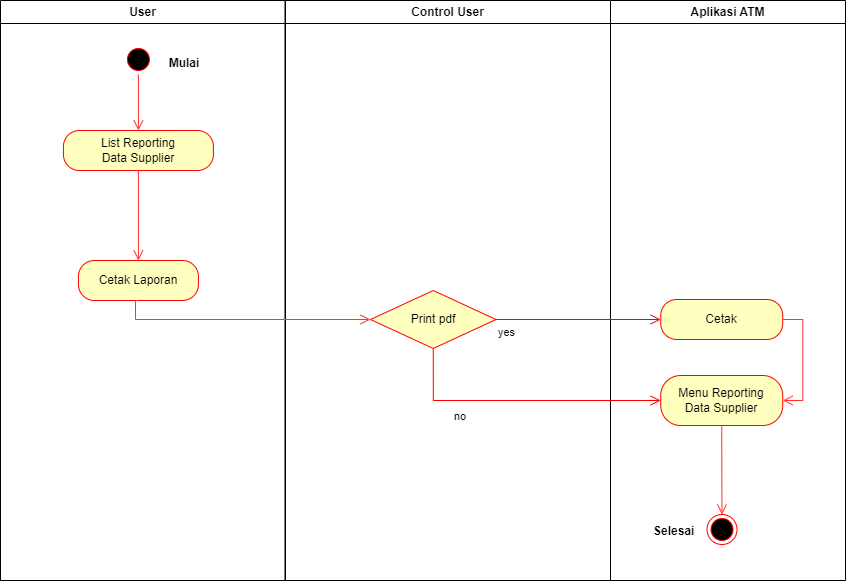

The diagram above was exported from draw.io. Its source (the exported page's mxGraphModel, read from the mxfile embedded in the PNG):
<mxGraphModel dx="868" dy="482" grid="1" gridSize="10" guides="1" tooltips="1" connect="1" arrows="1" fold="1" page="1" pageScale="1" pageWidth="827" pageHeight="1169" math="0" shadow="0">
  <root>
    <mxCell id="0" />
    <mxCell id="1" parent="0" />
    <mxCell id="VeD1-ZMjEAOXh3ORbJDU-1" value="User" style="swimlane;whiteSpace=wrap" parent="1" vertex="1">
      <mxGeometry x="180" y="70" width="284.5" height="580" as="geometry" />
    </mxCell>
    <mxCell id="VeD1-ZMjEAOXh3ORbJDU-2" style="edgeStyle=orthogonalEdgeStyle;rounded=0;orthogonalLoop=1;jettySize=auto;html=1;exitX=0.5;exitY=1;exitDx=0;exitDy=0;strokeColor=#FF3333;strokeWidth=1;endArrow=open;endFill=0;endSize=8;entryX=0.5;entryY=0;entryDx=0;entryDy=0;" parent="VeD1-ZMjEAOXh3ORbJDU-1" source="VeD1-ZMjEAOXh3ORbJDU-3" edge="1" target="VeD1-ZMjEAOXh3ORbJDU-6">
      <mxGeometry relative="1" as="geometry">
        <Array as="points" />
        <mxPoint x="138" y="112" as="targetPoint" />
        <mxPoint x="135.93000000000006" y="74" as="sourcePoint" />
      </mxGeometry>
    </mxCell>
    <mxCell id="VeD1-ZMjEAOXh3ORbJDU-3" value="" style="ellipse;shape=startState;fillColor=#000000;strokeColor=#ff0000;" parent="VeD1-ZMjEAOXh3ORbJDU-1" vertex="1">
      <mxGeometry x="122.93" y="44" width="30" height="30" as="geometry" />
    </mxCell>
    <mxCell id="VeD1-ZMjEAOXh3ORbJDU-4" value="Mulai" style="text;align=center;fontStyle=1;verticalAlign=middle;spacingLeft=3;spacingRight=3;strokeColor=none;rotatable=0;points=[[0,0.5],[1,0.5]];portConstraint=eastwest;" parent="VeD1-ZMjEAOXh3ORbJDU-1" vertex="1">
      <mxGeometry x="144" y="49" width="80" height="26" as="geometry" />
    </mxCell>
    <mxCell id="VeD1-ZMjEAOXh3ORbJDU-6" value="List Reporting &lt;br&gt;Data Supplier" style="rounded=1;whiteSpace=wrap;html=1;arcSize=40;fontColor=#000000;fillColor=#ffffc0;strokeColor=#ff0000;" parent="VeD1-ZMjEAOXh3ORbJDU-1" vertex="1">
      <mxGeometry x="62.93" y="130" width="150" height="40" as="geometry" />
    </mxCell>
    <mxCell id="VeD1-ZMjEAOXh3ORbJDU-7" style="edgeStyle=orthogonalEdgeStyle;rounded=0;orthogonalLoop=1;jettySize=auto;html=1;exitX=0.5;exitY=1;exitDx=0;exitDy=0;strokeColor=#FF3333;strokeWidth=1;endArrow=open;endFill=0;endSize=8;" parent="VeD1-ZMjEAOXh3ORbJDU-1" source="VeD1-ZMjEAOXh3ORbJDU-6" target="VeD1-ZMjEAOXh3ORbJDU-6" edge="1">
      <mxGeometry relative="1" as="geometry" />
    </mxCell>
    <mxCell id="kNCaAPqpWxP_UMkQTJSf-1" value="Cetak Laporan" style="rounded=1;whiteSpace=wrap;html=1;arcSize=40;fontColor=#000000;fillColor=#ffffc0;strokeColor=#ff0000;" parent="VeD1-ZMjEAOXh3ORbJDU-1" vertex="1">
      <mxGeometry x="77.93" y="260" width="120" height="40" as="geometry" />
    </mxCell>
    <mxCell id="kNCaAPqpWxP_UMkQTJSf-3" style="edgeStyle=orthogonalEdgeStyle;rounded=0;orthogonalLoop=1;jettySize=auto;html=1;entryX=0.5;entryY=0;entryDx=0;entryDy=0;endSize=8;endArrow=open;endFill=0;strokeColor=#FF3333;exitX=0.5;exitY=1;exitDx=0;exitDy=0;" parent="VeD1-ZMjEAOXh3ORbJDU-1" source="VeD1-ZMjEAOXh3ORbJDU-6" target="kNCaAPqpWxP_UMkQTJSf-1" edge="1">
      <mxGeometry relative="1" as="geometry">
        <mxPoint x="137.93000000000006" y="222" as="sourcePoint" />
        <mxPoint x="147.93000000000006" y="192" as="targetPoint" />
      </mxGeometry>
    </mxCell>
    <mxCell id="VeD1-ZMjEAOXh3ORbJDU-20" value="Control User" style="swimlane;whiteSpace=wrap" parent="1" vertex="1">
      <mxGeometry x="465" y="70" width="325" height="580" as="geometry" />
    </mxCell>
    <mxCell id="VeD1-ZMjEAOXh3ORbJDU-78" value="Print pdf" style="rhombus;whiteSpace=wrap;html=1;fillColor=#ffffc0;strokeColor=#ff0000;strokeWidth=1;" parent="VeD1-ZMjEAOXh3ORbJDU-20" vertex="1">
      <mxGeometry x="85" y="290" width="125.5" height="58" as="geometry" />
    </mxCell>
    <mxCell id="VeD1-ZMjEAOXh3ORbJDU-23" value="Aplikasi ATM" style="swimlane;whiteSpace=wrap" parent="1" vertex="1">
      <mxGeometry x="790" y="70" width="235" height="580" as="geometry" />
    </mxCell>
    <mxCell id="VeD1-ZMjEAOXh3ORbJDU-24" value="" style="ellipse;html=1;shape=endState;fillColor=#000000;strokeColor=#ff0000;strokeWidth=1;" parent="VeD1-ZMjEAOXh3ORbJDU-23" vertex="1">
      <mxGeometry x="96.5" y="514" width="30" height="30" as="geometry" />
    </mxCell>
    <mxCell id="VeD1-ZMjEAOXh3ORbJDU-25" value="Selesai" style="text;align=center;fontStyle=1;verticalAlign=middle;spacingLeft=3;spacingRight=3;strokeColor=none;rotatable=0;points=[[0,0.5],[1,0.5]];portConstraint=eastwest;" parent="VeD1-ZMjEAOXh3ORbJDU-23" vertex="1">
      <mxGeometry x="25" y="515" width="77.5" height="29" as="geometry" />
    </mxCell>
    <mxCell id="VeD1-ZMjEAOXh3ORbJDU-85" value="Menu Reporting&lt;br&gt;Data Supplier" style="rounded=1;whiteSpace=wrap;html=1;arcSize=40;fontColor=#000000;fillColor=#ffffc0;strokeColor=#ff0000;strokeWidth=1;" parent="VeD1-ZMjEAOXh3ORbJDU-23" vertex="1">
      <mxGeometry x="50.25" y="375" width="122" height="50" as="geometry" />
    </mxCell>
    <mxCell id="VeD1-ZMjEAOXh3ORbJDU-26" style="edgeStyle=orthogonalEdgeStyle;rounded=0;orthogonalLoop=1;jettySize=auto;html=1;entryX=0.5;entryY=0;entryDx=0;entryDy=0;strokeColor=#FF3333;strokeWidth=1;endArrow=open;endFill=0;endSize=8;exitX=0.5;exitY=1;exitDx=0;exitDy=0;" parent="VeD1-ZMjEAOXh3ORbJDU-23" source="VeD1-ZMjEAOXh3ORbJDU-85" target="VeD1-ZMjEAOXh3ORbJDU-24" edge="1">
      <mxGeometry relative="1" as="geometry">
        <mxPoint x="40" y="469" as="sourcePoint" />
      </mxGeometry>
    </mxCell>
    <mxCell id="VeD1-ZMjEAOXh3ORbJDU-27" value="Cetak" style="rounded=1;whiteSpace=wrap;html=1;arcSize=40;fontColor=#000000;fillColor=#ffffc0;strokeColor=#ff0000;strokeWidth=1;" parent="VeD1-ZMjEAOXh3ORbJDU-23" vertex="1">
      <mxGeometry x="50.25" y="299" width="122" height="40" as="geometry" />
    </mxCell>
    <mxCell id="VeD1-ZMjEAOXh3ORbJDU-86" style="edgeStyle=orthogonalEdgeStyle;rounded=0;orthogonalLoop=1;jettySize=auto;html=1;exitX=1;exitY=0.5;exitDx=0;exitDy=0;entryX=1;entryY=0.5;entryDx=0;entryDy=0;strokeColor=#FF3333;endArrow=open;endFill=0;endSize=8;" parent="VeD1-ZMjEAOXh3ORbJDU-23" source="VeD1-ZMjEAOXh3ORbJDU-27" target="VeD1-ZMjEAOXh3ORbJDU-85" edge="1">
      <mxGeometry relative="1" as="geometry" />
    </mxCell>
    <mxCell id="VeD1-ZMjEAOXh3ORbJDU-82" value="no" style="edgeStyle=orthogonalEdgeStyle;html=1;align=left;verticalAlign=bottom;endArrow=open;endSize=8;strokeColor=#ff0000;rounded=0;strokeWidth=1;exitX=0.5;exitY=1;exitDx=0;exitDy=0;entryX=0;entryY=0.5;entryDx=0;entryDy=0;" parent="1" source="VeD1-ZMjEAOXh3ORbJDU-78" target="VeD1-ZMjEAOXh3ORbJDU-85" edge="1">
      <mxGeometry x="-0.489" y="-25" relative="1" as="geometry">
        <mxPoint x="820" y="730" as="targetPoint" />
        <mxPoint x="620.75" y="523" as="sourcePoint" />
        <mxPoint as="offset" />
      </mxGeometry>
    </mxCell>
    <mxCell id="VeD1-ZMjEAOXh3ORbJDU-81" value="yes" style="edgeStyle=orthogonalEdgeStyle;html=1;align=left;verticalAlign=top;endArrow=open;endSize=8;strokeColor=#ff0000;rounded=0;exitX=1;exitY=0.5;exitDx=0;exitDy=0;entryX=0;entryY=0.5;entryDx=0;entryDy=0;" parent="1" source="VeD1-ZMjEAOXh3ORbJDU-78" target="VeD1-ZMjEAOXh3ORbJDU-27" edge="1">
      <mxGeometry x="-1" relative="1" as="geometry">
        <mxPoint x="660" y="470" as="targetPoint" />
        <mxPoint x="683.5" y="494" as="sourcePoint" />
      </mxGeometry>
    </mxCell>
    <mxCell id="VeD1-ZMjEAOXh3ORbJDU-69" style="edgeStyle=orthogonalEdgeStyle;rounded=0;orthogonalLoop=1;jettySize=auto;html=1;strokeColor=#FF3333;endArrow=open;endFill=0;endSize=8;entryX=0;entryY=0.5;entryDx=0;entryDy=0;startArrow=none;" parent="1" target="VeD1-ZMjEAOXh3ORbJDU-78" edge="1">
      <mxGeometry relative="1" as="geometry">
        <mxPoint x="318" y="370" as="sourcePoint" />
        <mxPoint x="500" y="323.66999999999996" as="targetPoint" />
        <Array as="points">
          <mxPoint x="315" y="389" />
        </Array>
      </mxGeometry>
    </mxCell>
  </root>
</mxGraphModel>